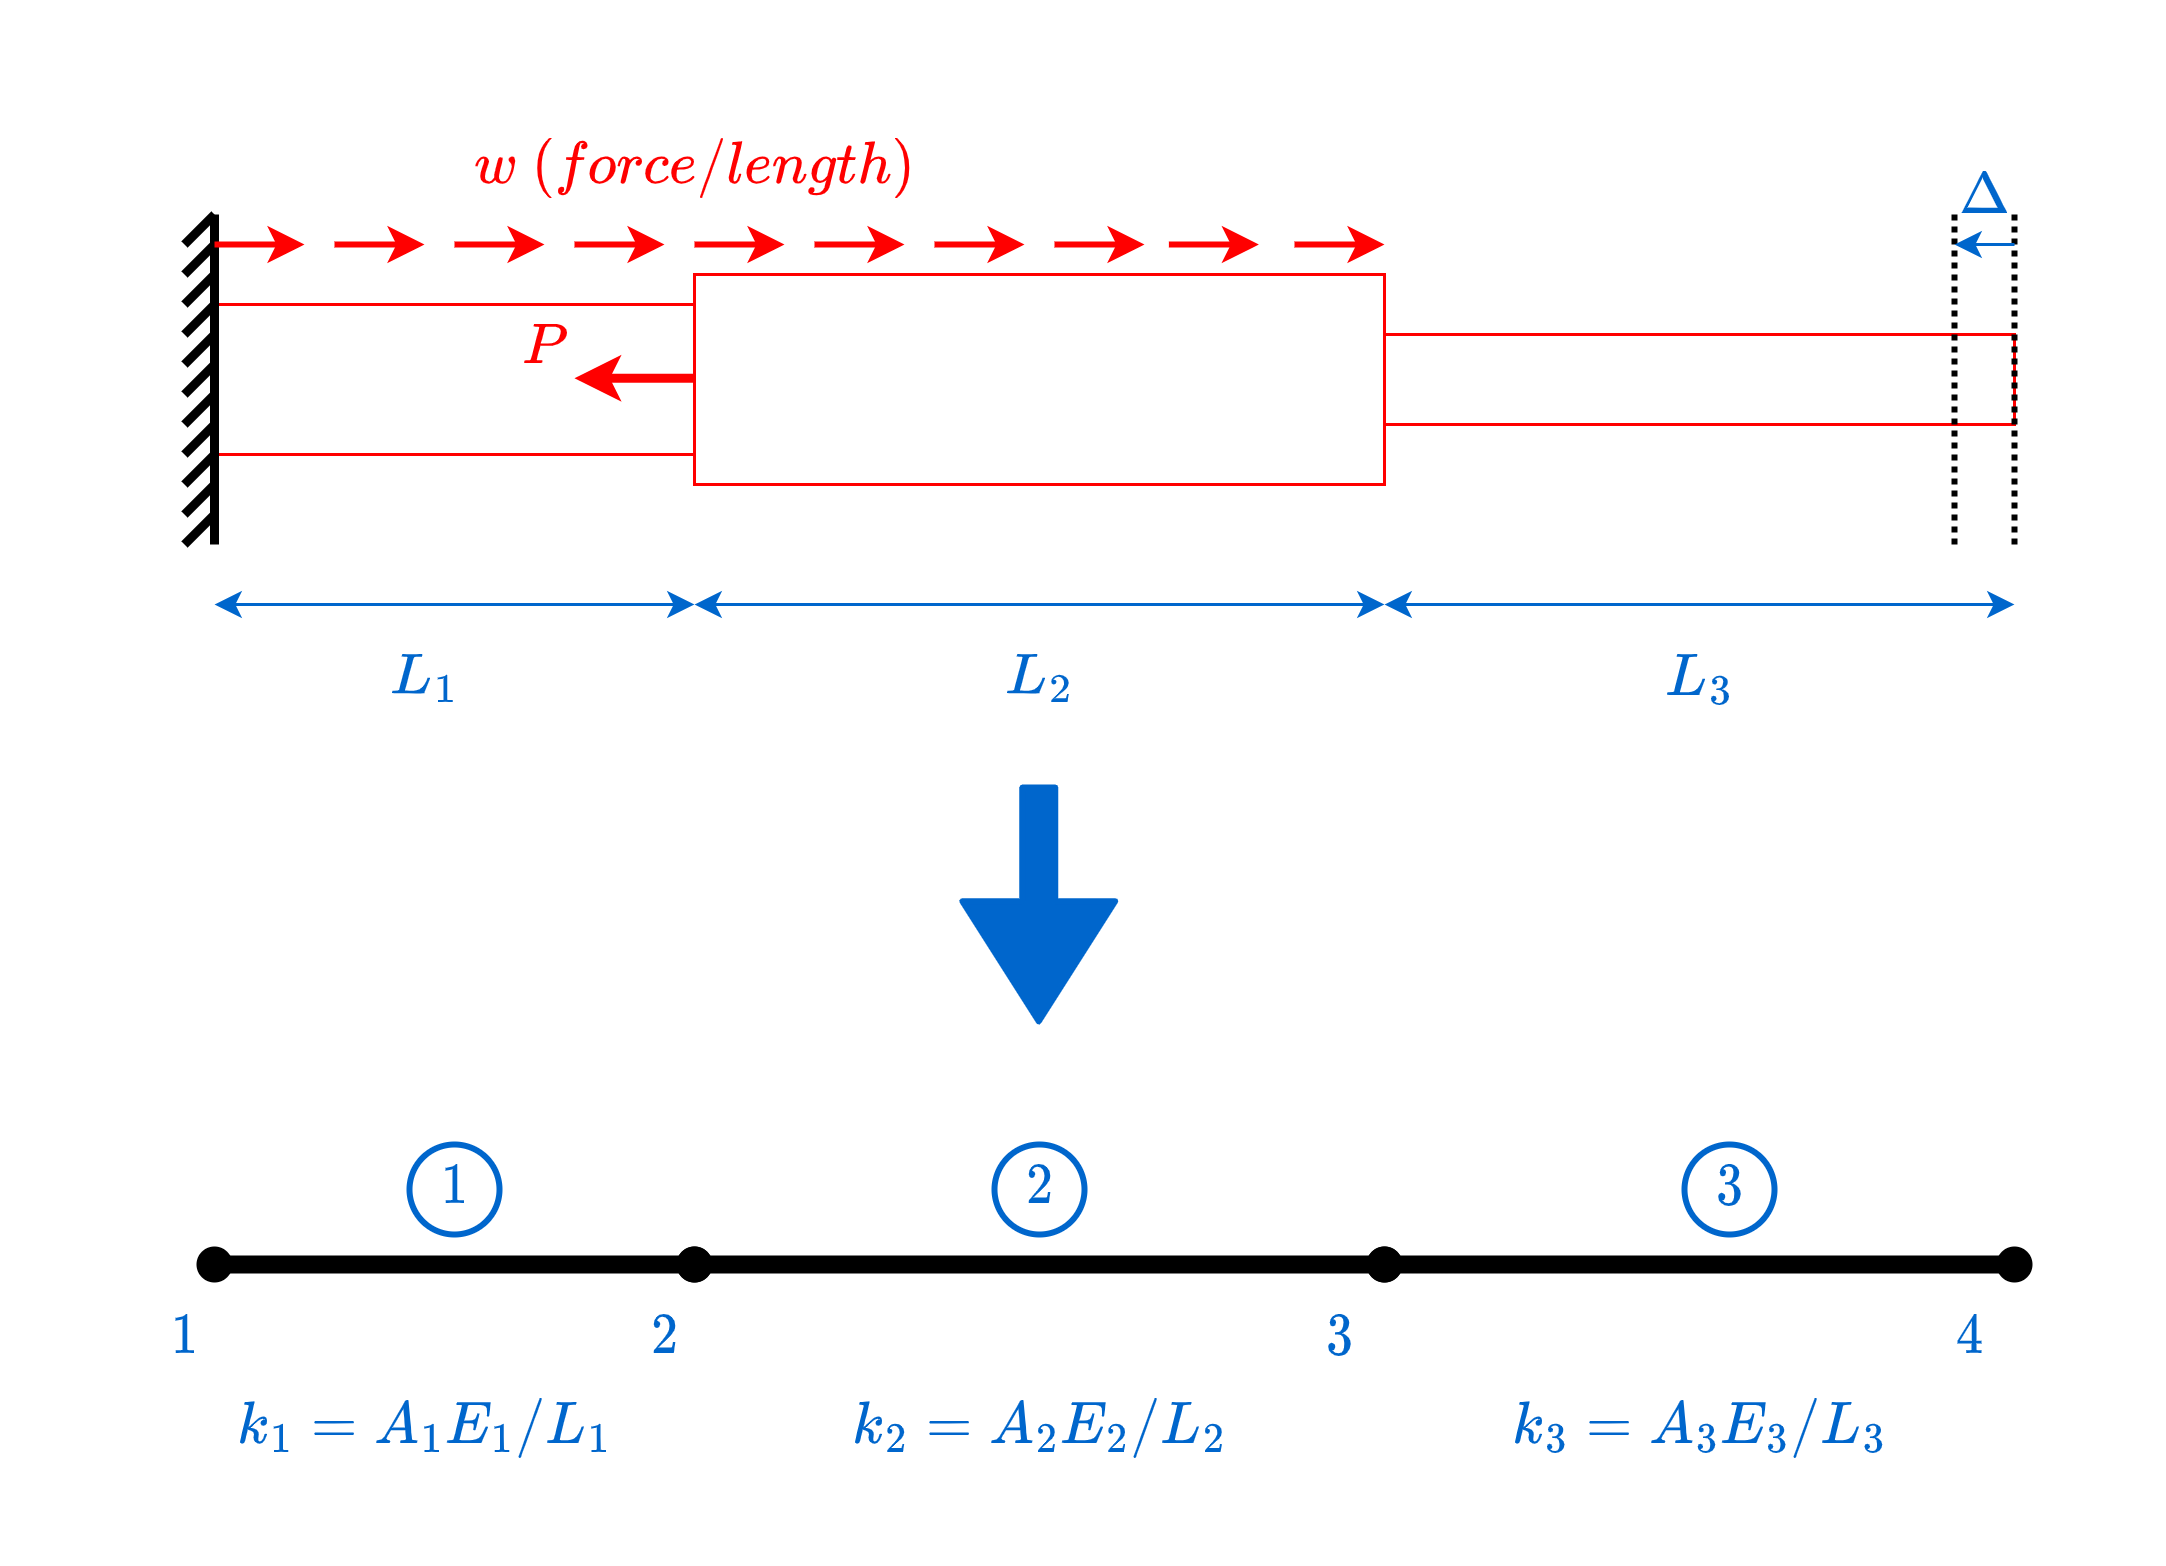

The diagram above was exported from draw.io. Its source (the exported page's mxGraphModel, read from the mxfile embedded in the PNG):
<mxGraphModel dx="569" dy="588" grid="1" gridSize="10" guides="1" tooltips="1" connect="1" arrows="1" fold="1" page="1" pageScale="1" pageWidth="850" pageHeight="1100" background="#ffffff" math="1" shadow="0">
  <root>
    <mxCell id="0" />
    <mxCell id="1" parent="0" />
    <mxCell id="2" value="" style="whiteSpace=wrap;html=1;strokeColor=#FF0000;fontSize=17;" parent="1" vertex="1">
      <mxGeometry x="170" y="120" width="160" height="50" as="geometry" />
    </mxCell>
    <mxCell id="3" value="" style="whiteSpace=wrap;html=1;strokeColor=#FF0000;fontSize=17;" parent="1" vertex="1">
      <mxGeometry x="330" y="110" width="230" height="70" as="geometry" />
    </mxCell>
    <mxCell id="4" value="" style="whiteSpace=wrap;html=1;strokeColor=#FF0000;fontSize=17;" parent="1" vertex="1">
      <mxGeometry x="560" y="130" width="210" height="30" as="geometry" />
    </mxCell>
    <mxCell id="5" value="" style="edgeStyle=none;orthogonalLoop=1;jettySize=auto;html=1;endArrow=none;endFill=0;strokeColor=#000000;strokeWidth=3;fontSize=17;" parent="1" edge="1">
      <mxGeometry width="80" relative="1" as="geometry">
        <mxPoint x="170" y="90" as="sourcePoint" />
        <mxPoint x="170" y="200" as="targetPoint" />
        <Array as="points" />
      </mxGeometry>
    </mxCell>
    <mxCell id="6" value="" style="edgeStyle=none;orthogonalLoop=1;jettySize=auto;html=1;endArrow=none;endFill=0;strokeColor=#000000;strokeWidth=3;fontSize=17;" parent="1" edge="1">
      <mxGeometry width="80" relative="1" as="geometry">
        <mxPoint x="170" y="90" as="sourcePoint" />
        <mxPoint x="160" y="100" as="targetPoint" />
        <Array as="points" />
      </mxGeometry>
    </mxCell>
    <mxCell id="8" value="" style="edgeStyle=none;orthogonalLoop=1;jettySize=auto;html=1;endArrow=none;endFill=0;strokeColor=#000000;strokeWidth=3;fontSize=17;" parent="1" edge="1">
      <mxGeometry width="80" relative="1" as="geometry">
        <mxPoint x="170" y="100" as="sourcePoint" />
        <mxPoint x="160" y="110" as="targetPoint" />
        <Array as="points" />
      </mxGeometry>
    </mxCell>
    <mxCell id="9" value="" style="edgeStyle=none;orthogonalLoop=1;jettySize=auto;html=1;endArrow=none;endFill=0;strokeColor=#000000;strokeWidth=3;fontSize=17;" parent="1" edge="1">
      <mxGeometry width="80" relative="1" as="geometry">
        <mxPoint x="160" y="120" as="sourcePoint" />
        <mxPoint x="170" y="110" as="targetPoint" />
        <Array as="points" />
      </mxGeometry>
    </mxCell>
    <mxCell id="10" value="" style="edgeStyle=none;orthogonalLoop=1;jettySize=auto;html=1;endArrow=none;endFill=0;strokeColor=#000000;strokeWidth=3;exitX=0;exitY=0;exitDx=0;exitDy=0;fontSize=17;" parent="1" source="2" edge="1">
      <mxGeometry width="80" relative="1" as="geometry">
        <mxPoint x="170" y="130" as="sourcePoint" />
        <mxPoint x="160" y="130" as="targetPoint" />
        <Array as="points" />
      </mxGeometry>
    </mxCell>
    <mxCell id="15" value="" style="edgeStyle=none;orthogonalLoop=1;jettySize=auto;html=1;endArrow=none;endFill=0;strokeColor=#000000;strokeWidth=3;fontSize=17;" parent="1" edge="1">
      <mxGeometry width="80" relative="1" as="geometry">
        <mxPoint x="170" y="130" as="sourcePoint" />
        <mxPoint x="160" y="140" as="targetPoint" />
        <Array as="points" />
      </mxGeometry>
    </mxCell>
    <mxCell id="16" value="" style="edgeStyle=none;orthogonalLoop=1;jettySize=auto;html=1;endArrow=none;endFill=0;strokeColor=#000000;strokeWidth=3;fontSize=17;" parent="1" edge="1">
      <mxGeometry width="80" relative="1" as="geometry">
        <mxPoint x="170" y="140" as="sourcePoint" />
        <mxPoint x="160" y="150" as="targetPoint" />
        <Array as="points" />
      </mxGeometry>
    </mxCell>
    <mxCell id="17" value="" style="edgeStyle=none;orthogonalLoop=1;jettySize=auto;html=1;endArrow=none;endFill=0;strokeColor=#000000;strokeWidth=3;fontSize=17;" parent="1" edge="1">
      <mxGeometry width="80" relative="1" as="geometry">
        <mxPoint x="170" y="150" as="sourcePoint" />
        <mxPoint x="160" y="160" as="targetPoint" />
        <Array as="points" />
      </mxGeometry>
    </mxCell>
    <mxCell id="18" value="" style="edgeStyle=none;orthogonalLoop=1;jettySize=auto;html=1;endArrow=none;endFill=0;strokeColor=#000000;strokeWidth=3;fontSize=17;" parent="1" edge="1">
      <mxGeometry width="80" relative="1" as="geometry">
        <mxPoint x="170" y="160" as="sourcePoint" />
        <mxPoint x="160" y="170" as="targetPoint" />
        <Array as="points" />
      </mxGeometry>
    </mxCell>
    <mxCell id="19" value="" style="edgeStyle=none;orthogonalLoop=1;jettySize=auto;html=1;endArrow=none;endFill=0;strokeColor=#000000;strokeWidth=3;fontSize=17;" parent="1" edge="1">
      <mxGeometry width="80" relative="1" as="geometry">
        <mxPoint x="170" y="170" as="sourcePoint" />
        <mxPoint x="160" y="180" as="targetPoint" />
        <Array as="points" />
      </mxGeometry>
    </mxCell>
    <mxCell id="20" value="" style="edgeStyle=none;orthogonalLoop=1;jettySize=auto;html=1;endArrow=none;endFill=0;strokeColor=#000000;strokeWidth=3;fontSize=17;" parent="1" edge="1">
      <mxGeometry width="80" relative="1" as="geometry">
        <mxPoint x="170" y="180" as="sourcePoint" />
        <mxPoint x="160" y="190" as="targetPoint" />
        <Array as="points" />
      </mxGeometry>
    </mxCell>
    <mxCell id="21" value="" style="edgeStyle=none;orthogonalLoop=1;jettySize=auto;html=1;endArrow=none;endFill=0;strokeColor=#000000;strokeWidth=3;fontSize=17;" parent="1" edge="1">
      <mxGeometry width="80" relative="1" as="geometry">
        <mxPoint x="170" y="190" as="sourcePoint" />
        <mxPoint x="160" y="200" as="targetPoint" />
        <Array as="points" />
      </mxGeometry>
    </mxCell>
    <mxCell id="22" value="" style="edgeStyle=none;orthogonalLoop=1;jettySize=auto;html=1;strokeColor=#FF0000;strokeWidth=3;endArrow=none;endFill=0;startArrow=classic;startFill=1;fontSize=17;" parent="1" edge="1">
      <mxGeometry width="80" relative="1" as="geometry">
        <mxPoint x="290" y="144.57999999999998" as="sourcePoint" />
        <mxPoint x="330" y="144.57999999999998" as="targetPoint" />
        <Array as="points" />
      </mxGeometry>
    </mxCell>
    <mxCell id="23" value="$$P$$" style="text;html=1;align=center;verticalAlign=middle;resizable=0;points=[];autosize=1;strokeColor=none;fillColor=none;fontColor=#FF0000;fontSize=17;" parent="1" vertex="1">
      <mxGeometry x="245" y="120" width="70" height="30" as="geometry" />
    </mxCell>
    <mxCell id="24" value="" style="edgeStyle=none;orthogonalLoop=1;jettySize=auto;html=1;strokeColor=#FF0000;strokeWidth=2;fontColor=#FF0000;startArrow=classic;startFill=1;endArrow=none;endFill=0;fontSize=17;" parent="1" edge="1">
      <mxGeometry width="80" relative="1" as="geometry">
        <mxPoint x="200" y="100" as="sourcePoint" />
        <mxPoint x="170" y="100" as="targetPoint" />
        <Array as="points" />
      </mxGeometry>
    </mxCell>
    <mxCell id="25" value="" style="edgeStyle=none;orthogonalLoop=1;jettySize=auto;html=1;strokeColor=#FF0000;strokeWidth=2;fontColor=#FF0000;startArrow=classic;startFill=1;endArrow=none;endFill=0;fontSize=17;" parent="1" edge="1">
      <mxGeometry width="80" relative="1" as="geometry">
        <mxPoint x="240" y="100" as="sourcePoint" />
        <mxPoint x="210" y="100" as="targetPoint" />
        <Array as="points" />
      </mxGeometry>
    </mxCell>
    <mxCell id="26" value="" style="edgeStyle=none;orthogonalLoop=1;jettySize=auto;html=1;strokeColor=#FF0000;strokeWidth=2;fontColor=#FF0000;startArrow=classic;startFill=1;endArrow=none;endFill=0;fontSize=17;" parent="1" edge="1">
      <mxGeometry width="80" relative="1" as="geometry">
        <mxPoint x="280" y="100" as="sourcePoint" />
        <mxPoint x="250" y="100" as="targetPoint" />
        <Array as="points" />
      </mxGeometry>
    </mxCell>
    <mxCell id="27" value="" style="edgeStyle=none;orthogonalLoop=1;jettySize=auto;html=1;strokeColor=#FF0000;strokeWidth=2;fontColor=#FF0000;startArrow=classic;startFill=1;endArrow=none;endFill=0;fontSize=17;" parent="1" edge="1">
      <mxGeometry width="80" relative="1" as="geometry">
        <mxPoint x="320" y="100" as="sourcePoint" />
        <mxPoint x="290" y="100" as="targetPoint" />
        <Array as="points" />
      </mxGeometry>
    </mxCell>
    <mxCell id="28" value="" style="edgeStyle=none;orthogonalLoop=1;jettySize=auto;html=1;strokeColor=#FF0000;strokeWidth=2;fontColor=#FF0000;startArrow=classic;startFill=1;endArrow=none;endFill=0;fontSize=17;" parent="1" edge="1">
      <mxGeometry width="80" relative="1" as="geometry">
        <mxPoint x="360" y="100" as="sourcePoint" />
        <mxPoint x="330" y="100" as="targetPoint" />
        <Array as="points" />
      </mxGeometry>
    </mxCell>
    <mxCell id="36" value="" style="edgeStyle=none;orthogonalLoop=1;jettySize=auto;html=1;strokeColor=#FF0000;strokeWidth=2;fontColor=#FF0000;startArrow=classic;startFill=1;endArrow=none;endFill=0;fontSize=17;" parent="1" edge="1">
      <mxGeometry width="80" relative="1" as="geometry">
        <mxPoint x="400" y="100" as="sourcePoint" />
        <mxPoint x="370" y="100" as="targetPoint" />
        <Array as="points">
          <mxPoint x="390" y="100" />
        </Array>
      </mxGeometry>
    </mxCell>
    <mxCell id="37" value="" style="edgeStyle=none;orthogonalLoop=1;jettySize=auto;html=1;strokeColor=#FF0000;strokeWidth=2;fontColor=#FF0000;startArrow=classic;startFill=1;endArrow=none;endFill=0;fontSize=17;" parent="1" edge="1">
      <mxGeometry width="80" relative="1" as="geometry">
        <mxPoint x="440" y="100" as="sourcePoint" />
        <mxPoint x="410" y="100" as="targetPoint" />
        <Array as="points" />
      </mxGeometry>
    </mxCell>
    <mxCell id="38" value="" style="edgeStyle=none;orthogonalLoop=1;jettySize=auto;html=1;strokeColor=#FF0000;strokeWidth=2;fontColor=#FF0000;startArrow=classic;startFill=1;endArrow=none;endFill=0;fontSize=17;" parent="1" edge="1">
      <mxGeometry width="80" relative="1" as="geometry">
        <mxPoint x="480" y="100" as="sourcePoint" />
        <mxPoint x="450" y="100" as="targetPoint" />
        <Array as="points" />
      </mxGeometry>
    </mxCell>
    <mxCell id="39" value="" style="edgeStyle=none;orthogonalLoop=1;jettySize=auto;html=1;strokeColor=#FF0000;strokeWidth=2;fontColor=#FF0000;startArrow=classic;startFill=1;endArrow=none;endFill=0;fontSize=17;" parent="1" edge="1">
      <mxGeometry width="80" relative="1" as="geometry">
        <mxPoint x="518.13" y="100" as="sourcePoint" />
        <mxPoint x="488.13" y="100" as="targetPoint" />
        <Array as="points" />
      </mxGeometry>
    </mxCell>
    <mxCell id="40" value="" style="edgeStyle=none;orthogonalLoop=1;jettySize=auto;html=1;strokeColor=#FF0000;strokeWidth=2;fontColor=#FF0000;startArrow=classic;startFill=1;endArrow=none;endFill=0;fontSize=17;" parent="1" edge="1">
      <mxGeometry width="80" relative="1" as="geometry">
        <mxPoint x="560" y="100" as="sourcePoint" />
        <mxPoint x="530" y="100" as="targetPoint" />
        <Array as="points" />
      </mxGeometry>
    </mxCell>
    <mxCell id="42" value="$$w \ (force/length)$$" style="text;html=1;align=center;verticalAlign=middle;resizable=0;points=[];autosize=1;strokeColor=none;fillColor=none;fontColor=#FF0000;fontSize=17;" parent="1" vertex="1">
      <mxGeometry x="235" y="60" width="190" height="30" as="geometry" />
    </mxCell>
    <mxCell id="43" value="" style="edgeStyle=none;orthogonalLoop=1;jettySize=auto;html=1;strokeColor=#000000;strokeWidth=2;fontSize=17;fontColor=#FF0000;startArrow=none;startFill=0;endArrow=none;endFill=0;dashed=1;dashPattern=1 1;" parent="1" edge="1">
      <mxGeometry width="80" relative="1" as="geometry">
        <mxPoint x="770" y="200" as="sourcePoint" />
        <mxPoint x="770" y="90" as="targetPoint" />
        <Array as="points" />
      </mxGeometry>
    </mxCell>
    <mxCell id="44" value="" style="edgeStyle=none;orthogonalLoop=1;jettySize=auto;html=1;strokeColor=#000000;strokeWidth=2;fontSize=17;fontColor=#FF0000;startArrow=none;startFill=0;endArrow=none;endFill=0;dashed=1;dashPattern=1 1;" parent="1" edge="1">
      <mxGeometry width="80" relative="1" as="geometry">
        <mxPoint x="750" y="200" as="sourcePoint" />
        <mxPoint x="750" y="90" as="targetPoint" />
        <Array as="points" />
      </mxGeometry>
    </mxCell>
    <mxCell id="45" value="$$\Delta$$" style="text;html=1;align=center;verticalAlign=middle;resizable=0;points=[];autosize=1;strokeColor=none;fillColor=none;fontColor=#0066CC;fontSize=17;" parent="1" vertex="1">
      <mxGeometry x="705" y="70" width="110" height="30" as="geometry" />
    </mxCell>
    <mxCell id="47" value="" style="edgeStyle=none;orthogonalLoop=1;jettySize=auto;html=1;strokeColor=#0066CC;strokeWidth=1;fontColor=#FF0000;startArrow=classic;startFill=1;endArrow=none;endFill=0;fontSize=17;" parent="1" edge="1">
      <mxGeometry width="80" relative="1" as="geometry">
        <mxPoint x="750" y="100" as="sourcePoint" />
        <mxPoint x="770" y="100" as="targetPoint" />
        <Array as="points" />
      </mxGeometry>
    </mxCell>
    <mxCell id="48" value="" style="endArrow=classic;startArrow=classic;html=1;strokeColor=#0066CC;strokeWidth=1;fontSize=17;fontColor=#0066CC;" parent="1" edge="1">
      <mxGeometry width="50" height="50" relative="1" as="geometry">
        <mxPoint x="170" y="220" as="sourcePoint" />
        <mxPoint x="330" y="220" as="targetPoint" />
      </mxGeometry>
    </mxCell>
    <mxCell id="49" value="" style="endArrow=classic;startArrow=classic;html=1;strokeColor=#0066CC;strokeWidth=1;fontSize=17;fontColor=#0066CC;" parent="1" edge="1">
      <mxGeometry width="50" height="50" relative="1" as="geometry">
        <mxPoint x="330" y="220" as="sourcePoint" />
        <mxPoint x="560" y="220" as="targetPoint" />
      </mxGeometry>
    </mxCell>
    <mxCell id="50" value="" style="endArrow=classic;startArrow=classic;html=1;strokeColor=#0066CC;strokeWidth=1;fontSize=17;fontColor=#0066CC;" parent="1" edge="1">
      <mxGeometry width="50" height="50" relative="1" as="geometry">
        <mxPoint x="560" y="220" as="sourcePoint" />
        <mxPoint x="770" y="220" as="targetPoint" />
      </mxGeometry>
    </mxCell>
    <mxCell id="51" value="$$L_1$$" style="text;html=1;align=center;verticalAlign=middle;resizable=0;points=[];autosize=1;strokeColor=none;fillColor=none;fontColor=#0066CC;fontSize=17;" parent="1" vertex="1">
      <mxGeometry x="195" y="230" width="90" height="30" as="geometry" />
    </mxCell>
    <mxCell id="53" value="$$L_2$$" style="text;html=1;align=center;verticalAlign=middle;resizable=0;points=[];autosize=1;strokeColor=none;fillColor=none;fontColor=#0066CC;fontSize=17;" parent="1" vertex="1">
      <mxGeometry x="400" y="230" width="90" height="30" as="geometry" />
    </mxCell>
    <mxCell id="54" value="$$L_3$$" style="text;html=1;align=center;verticalAlign=middle;resizable=0;points=[];autosize=1;strokeColor=none;fillColor=none;fontColor=#0066CC;fontSize=17;" parent="1" vertex="1">
      <mxGeometry x="620" y="230" width="90" height="30" as="geometry" />
    </mxCell>
    <mxCell id="55" value="" style="shape=flexArrow;endArrow=classic;html=1;strokeColor=#0066CC;strokeWidth=2;fontSize=17;fontColor=#0066CC;endWidth=38;endSize=12.7;fillColor=#0066CC;" parent="1" edge="1">
      <mxGeometry width="50" height="50" relative="1" as="geometry">
        <mxPoint x="444.76" y="280" as="sourcePoint" />
        <mxPoint x="444.76" y="360" as="targetPoint" />
      </mxGeometry>
    </mxCell>
    <mxCell id="56" value="" style="edgeStyle=none;orthogonalLoop=1;jettySize=auto;html=1;strokeColor=#000000;strokeWidth=6;fontSize=17;fontColor=#0066CC;startArrow=oval;startFill=1;endArrow=oval;endFill=1;fillColor=#0066CC;" parent="1" edge="1">
      <mxGeometry width="80" relative="1" as="geometry">
        <mxPoint x="170" y="440" as="sourcePoint" />
        <mxPoint x="330" y="440" as="targetPoint" />
        <Array as="points" />
      </mxGeometry>
    </mxCell>
    <mxCell id="57" value="" style="edgeStyle=none;orthogonalLoop=1;jettySize=auto;html=1;strokeColor=#000000;strokeWidth=6;fontSize=17;fontColor=#0066CC;startArrow=oval;startFill=1;endArrow=oval;endFill=1;fillColor=#0066CC;" parent="1" edge="1">
      <mxGeometry width="80" relative="1" as="geometry">
        <mxPoint x="330" y="440" as="sourcePoint" />
        <mxPoint x="560" y="440" as="targetPoint" />
        <Array as="points" />
      </mxGeometry>
    </mxCell>
    <mxCell id="58" value="" style="edgeStyle=none;orthogonalLoop=1;jettySize=auto;html=1;strokeColor=#000000;strokeWidth=6;fontSize=17;fontColor=#0066CC;startArrow=oval;startFill=1;endArrow=oval;endFill=1;fillColor=#0066CC;" parent="1" edge="1">
      <mxGeometry width="80" relative="1" as="geometry">
        <mxPoint x="560" y="440" as="sourcePoint" />
        <mxPoint x="770" y="440" as="targetPoint" />
        <Array as="points" />
      </mxGeometry>
    </mxCell>
    <mxCell id="59" value="$$1$$" style="text;html=1;align=center;verticalAlign=middle;resizable=0;points=[];autosize=1;strokeColor=none;fillColor=none;fontColor=#0066CC;fontSize=17;" parent="1" vertex="1">
      <mxGeometry x="215" y="400" width="70" height="30" as="geometry" />
    </mxCell>
    <mxCell id="60" value="$$2$$" style="text;html=1;align=center;verticalAlign=middle;resizable=0;points=[];autosize=1;strokeColor=none;fillColor=none;fontColor=#0066CC;fontSize=17;" parent="1" vertex="1">
      <mxGeometry x="410" y="400" width="70" height="30" as="geometry" />
    </mxCell>
    <mxCell id="62" value="$$3$$" style="text;html=1;align=center;verticalAlign=middle;resizable=0;points=[];autosize=1;strokeColor=none;fillColor=none;fontColor=#0066CC;fontSize=17;" parent="1" vertex="1">
      <mxGeometry x="640" y="400" width="70" height="30" as="geometry" />
    </mxCell>
    <mxCell id="63" value="" style="ellipse;whiteSpace=wrap;html=1;aspect=fixed;strokeColor=#0066CC;fontSize=17;fontColor=#0066CC;fillColor=none;strokeWidth=2;" parent="1" vertex="1">
      <mxGeometry x="235" y="400" width="30" height="30" as="geometry" />
    </mxCell>
    <mxCell id="64" value="" style="ellipse;whiteSpace=wrap;html=1;aspect=fixed;strokeColor=#0066CC;fontSize=17;fontColor=#0066CC;fillColor=none;strokeWidth=2;" parent="1" vertex="1">
      <mxGeometry x="430" y="400" width="30" height="30" as="geometry" />
    </mxCell>
    <mxCell id="65" value="" style="ellipse;whiteSpace=wrap;html=1;aspect=fixed;strokeColor=#0066CC;fontSize=17;fontColor=#0066CC;fillColor=none;strokeWidth=2;" parent="1" vertex="1">
      <mxGeometry x="660" y="400" width="30" height="30" as="geometry" />
    </mxCell>
    <mxCell id="66" value="$$1$$" style="text;html=1;align=center;verticalAlign=middle;resizable=0;points=[];autosize=1;strokeColor=none;fillColor=none;fontColor=#0066CC;fontSize=17;" parent="1" vertex="1">
      <mxGeometry x="125" y="450" width="70" height="30" as="geometry" />
    </mxCell>
    <mxCell id="67" value="$$2$$" style="text;html=1;align=center;verticalAlign=middle;resizable=0;points=[];autosize=1;strokeColor=none;fillColor=none;fontColor=#0066CC;fontSize=17;" parent="1" vertex="1">
      <mxGeometry x="285" y="450" width="70" height="30" as="geometry" />
    </mxCell>
    <mxCell id="68" value="$$3$$" style="text;html=1;align=center;verticalAlign=middle;resizable=0;points=[];autosize=1;strokeColor=none;fillColor=none;fontColor=#0066CC;fontSize=17;" parent="1" vertex="1">
      <mxGeometry x="510" y="450" width="70" height="30" as="geometry" />
    </mxCell>
    <mxCell id="69" value="$$4$$" style="text;html=1;align=center;verticalAlign=middle;resizable=0;points=[];autosize=1;strokeColor=none;fillColor=none;fontColor=#0066CC;fontSize=17;" parent="1" vertex="1">
      <mxGeometry x="720" y="450" width="70" height="30" as="geometry" />
    </mxCell>
    <mxCell id="70" value="$$k_1=A_1E_1/L_1$$" style="text;html=1;align=center;verticalAlign=middle;resizable=0;points=[];autosize=1;strokeColor=none;fillColor=none;fontColor=#0066CC;fontSize=17;" parent="1" vertex="1">
      <mxGeometry x="145" y="480" width="190" height="30" as="geometry" />
    </mxCell>
    <mxCell id="71" value="$$k_2=A_2E_2/L_2$$" style="text;html=1;align=center;verticalAlign=middle;resizable=0;points=[];autosize=1;strokeColor=none;fillColor=none;fontColor=#0066CC;fontSize=17;" parent="1" vertex="1">
      <mxGeometry x="350" y="480" width="190" height="30" as="geometry" />
    </mxCell>
    <mxCell id="72" value="$$k_3=A_3E_3/L_3$$" style="text;html=1;align=center;verticalAlign=middle;resizable=0;points=[];autosize=1;strokeColor=none;fillColor=none;fontColor=#0066CC;fontSize=17;" parent="1" vertex="1">
      <mxGeometry x="570" y="480" width="190" height="30" as="geometry" />
    </mxCell>
    <mxCell id="73" value="" style="whiteSpace=wrap;html=1;strokeColor=#FFFFFF;strokeWidth=2;fontSize=16;fontColor=#0066CC;fillColor=none;" parent="1" vertex="1">
      <mxGeometry x="100" y="20" width="720" height="520" as="geometry" />
    </mxCell>
  </root>
</mxGraphModel>